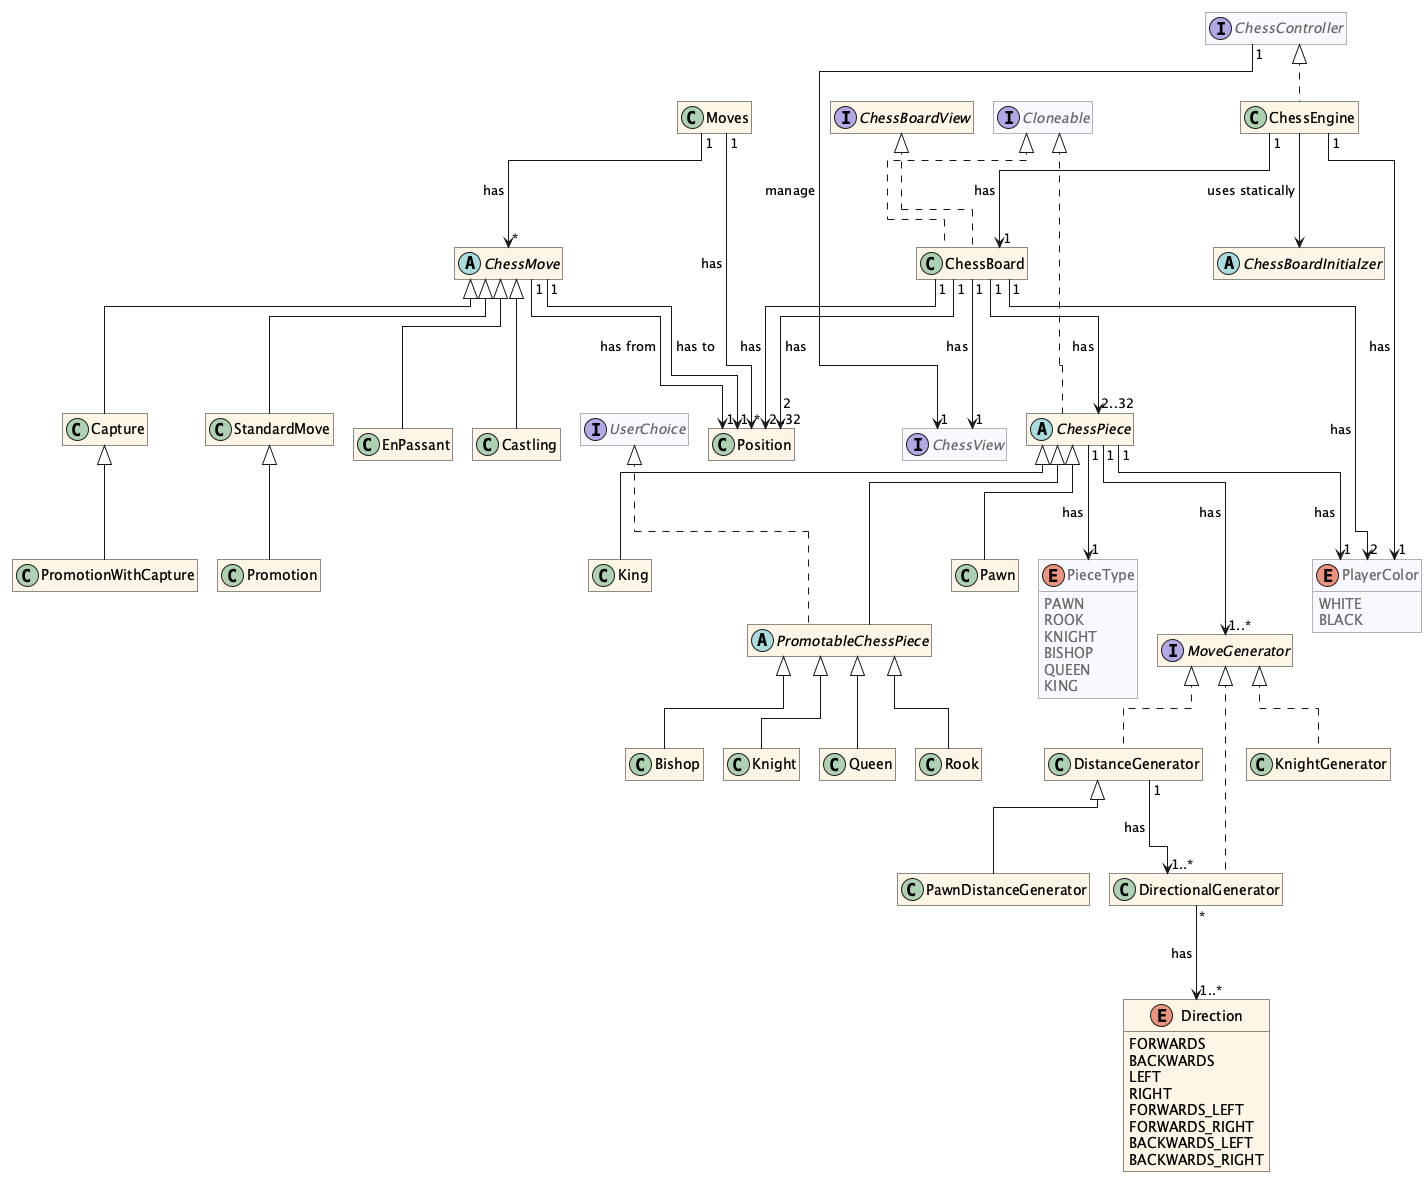

The diagram above was rendered by PlantUML. Its source (embedded in the PNG):
@startuml
!pragma layout elk
hide empty methods
hide empty attributes
skinparam linetype ortho
skinparam roundCorner 0
skinparam classAttributeIconSize 0
skinparam ClassBackgroundColor #OldLace
skinparam NoteBackgroundColor #OldLace
skinparam Shadowing false
top to bottom direction

<style>
    classDiagram {
        .provided {
            BackgroundColor GhostWhite
            LineColor DimGrey
            FontColor DimGrey
        }
    }
</style>

hide <<provided>> stereotype

interface ChessController<<provided>> {}

interface UserChoice<<provided>> {}

' interface "DrawableResource<E>"<<provided>> {
' }

interface ChessView<<provided>> {}

' abstract class "BaseView<E>"<<provided>> implements ChessView {
' }

' class GUIView<<provided>> extends "BaseView<E>" {
' }

' class ConsoleView<<provided>> extends "BaseView<E>" {
' }

class ChessEngine implements ChessController {}

interface ChessBoardView {}

interface Cloneable<<provided>> {}

class ChessBoard implements ChessBoardView, Cloneable {}

abstract class ChessBoardInitialzer {}

class Position {}

enum PlayerColor<<provided>> {
    WHITE
    BLACK
}

enum PieceType<<provided>> {
    PAWN
    ROOK
    KNIGHT
    BISHOP
    QUEEN
    KING
}

abstract class ChessPiece implements Cloneable {}
abstract class PromotableChessPiece extends ChessPiece implements UserChoice {}
class Pawn extends ChessPiece {}
class Rook extends PromotableChessPiece {}
class Knight extends PromotableChessPiece {}
class Bishop extends PromotableChessPiece {}
class Queen extends PromotableChessPiece {}
class King extends ChessPiece {}


interface MoveGenerator {}
class DirectionalGenerator implements MoveGenerator {}
class KnightGenerator implements MoveGenerator {}
class DistanceGenerator implements MoveGenerator {}
class PawnDistanceGenerator extends DistanceGenerator {}

enum Direction {
    FORWARDS
    BACKWARDS
    LEFT
    RIGHT
    FORWARDS_LEFT
    FORWARDS_RIGHT
    BACKWARDS_LEFT
    BACKWARDS_RIGHT
}


class Moves {}

abstract class ChessMove {}

class StandardMove extends ChessMove {}
class Capture extends ChessMove {}
class EnPassant extends ChessMove {}
class Castling extends ChessMove {}
class Promotion extends StandardMove {}
class PromotionWithCapture extends Capture {}

ChessController "1" --> "1" ChessView : manage >
' "BaseView<E>" "1" --> "1" ChessController : callback >
' "BaseView<E>" "0..*" --> "0..*" "DrawableResource<E>" : store >

ChessEngine "1" --> "1" ChessBoard : has >
ChessEngine "1" --> "1" PlayerColor : has >
ChessEngine --> ChessBoardInitialzer : uses statically >
ChessBoard "1" --> "1" ChessView : has >
ChessBoard "1" --> "2..32" ChessPiece : has >
ChessBoard "1" --> "2..32" Position : has >
ChessBoard "1" --> "2" PlayerColor : has >
ChessBoard "1" --> "2" Position : has >
ChessPiece "1" --> "1" PieceType : has >
ChessPiece "1" --> "1" PlayerColor : has >
ChessPiece "1" --> "1..*" MoveGenerator : has >

DirectionalGenerator "*" --> "1..*" Direction : has >
DistanceGenerator "1" --> "1..*" DirectionalGenerator : has >

ChessMove "1" --> "1" Position : has from >
ChessMove "1" --> "1" Position : has to >
Moves "1" --> "*" Position : has >
Moves "1" --> "*" ChessMove : has >

@enduml